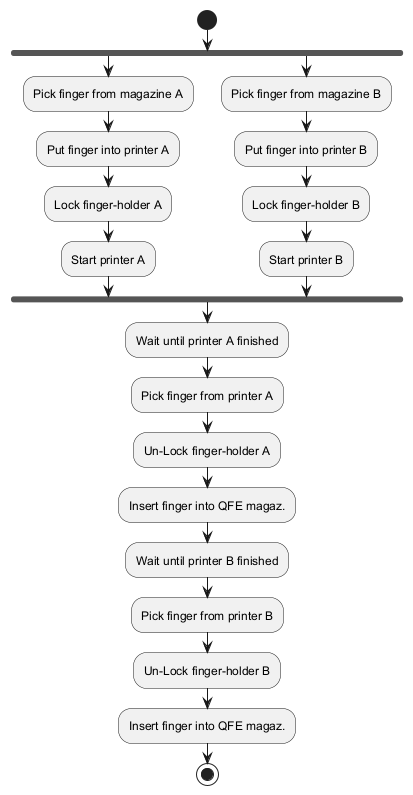

The diagram above was rendered by PlantUML. Its source (embedded in the PNG):
@startuml
start
fork
    :Pick finger from magazine A;
    :Put finger into printer A;
    :Lock finger-holder A;
    :Start printer A;
fork again
    :Pick finger from magazine B;
    :Put finger into printer B;
    :Lock finger-holder B;
    :Start printer B;
end fork

:Wait until printer A finished;
:Pick finger from printer A;
:Un-Lock finger-holder A;
:Insert finger into QFE magaz.;

:Wait until printer B finished;
:Pick finger from printer B;
:Un-Lock finger-holder B;
:Insert finger into QFE magaz.;
stop
@enduml